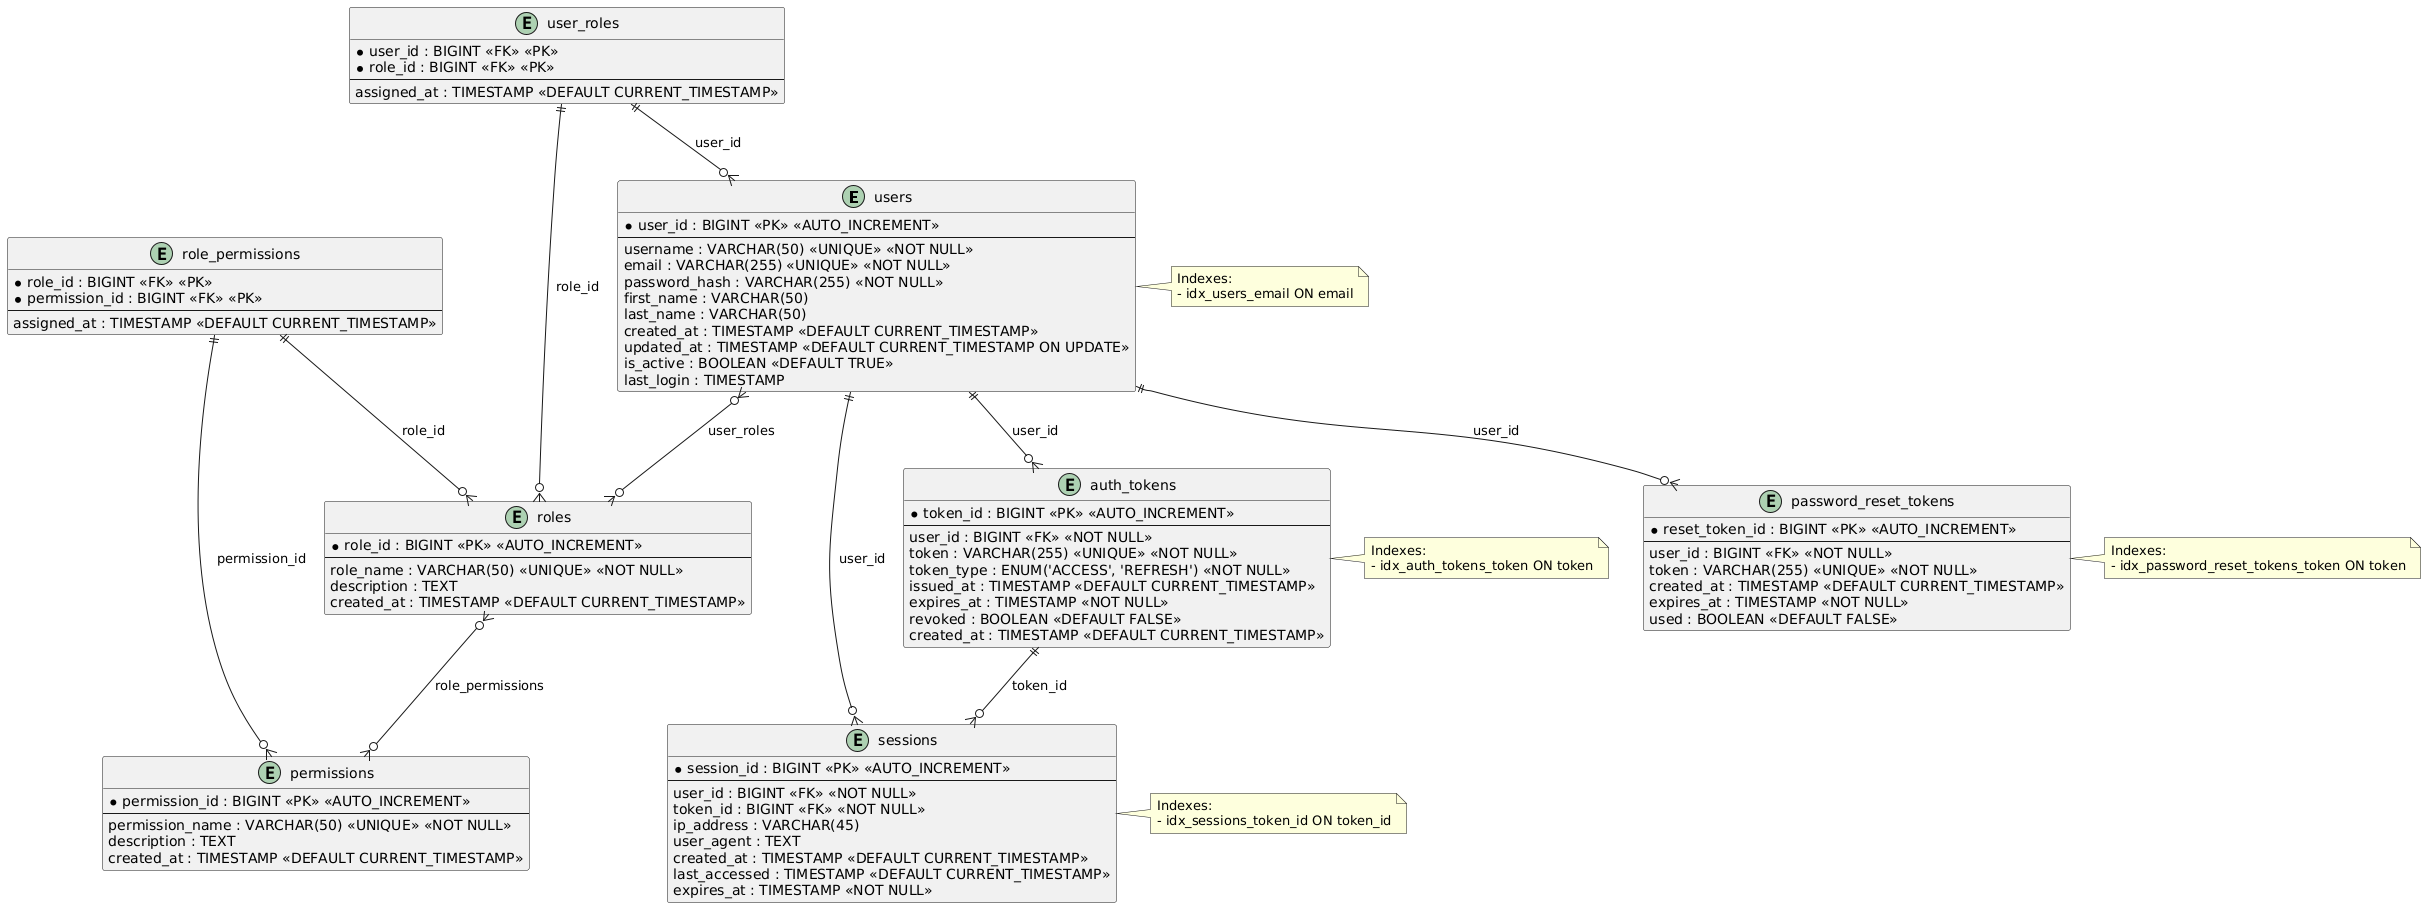

The diagram above was rendered by PlantUML. Its source (embedded in the PNG):
@startuml
' Authentication Schema Diagram

' Tables
entity "users" {
  * user_id : BIGINT <<PK>> <<AUTO_INCREMENT>>
  --
  username : VARCHAR(50) <<UNIQUE>> <<NOT NULL>>
  email : VARCHAR(255) <<UNIQUE>> <<NOT NULL>>
  password_hash : VARCHAR(255) <<NOT NULL>>
  first_name : VARCHAR(50)
  last_name : VARCHAR(50)
  created_at : TIMESTAMP <<DEFAULT CURRENT_TIMESTAMP>>
  updated_at : TIMESTAMP <<DEFAULT CURRENT_TIMESTAMP ON UPDATE>>
  is_active : BOOLEAN <<DEFAULT TRUE>>
  last_login : TIMESTAMP
}

entity "roles" {
  * role_id : BIGINT <<PK>> <<AUTO_INCREMENT>>
  --
  role_name : VARCHAR(50) <<UNIQUE>> <<NOT NULL>>
  description : TEXT
  created_at : TIMESTAMP <<DEFAULT CURRENT_TIMESTAMP>>
}

entity "permissions" {
  * permission_id : BIGINT <<PK>> <<AUTO_INCREMENT>>
  --
  permission_name : VARCHAR(50) <<UNIQUE>> <<NOT NULL>>
  description : TEXT
  created_at : TIMESTAMP <<DEFAULT CURRENT_TIMESTAMP>>
}

entity "user_roles" {
  * user_id : BIGINT <<FK>> <<PK>>
  * role_id : BIGINT <<FK>> <<PK>>
  --
  assigned_at : TIMESTAMP <<DEFAULT CURRENT_TIMESTAMP>>
}

entity "role_permissions" {
  * role_id : BIGINT <<FK>> <<PK>>
  * permission_id : BIGINT <<FK>> <<PK>>
  --
  assigned_at : TIMESTAMP <<DEFAULT CURRENT_TIMESTAMP>>
}

entity "auth_tokens" {
  * token_id : BIGINT <<PK>> <<AUTO_INCREMENT>>
  --
  user_id : BIGINT <<FK>> <<NOT NULL>>
  token : VARCHAR(255) <<UNIQUE>> <<NOT NULL>>
  token_type : ENUM('ACCESS', 'REFRESH') <<NOT NULL>>
  issued_at : TIMESTAMP <<DEFAULT CURRENT_TIMESTAMP>>
  expires_at : TIMESTAMP <<NOT NULL>>
  revoked : BOOLEAN <<DEFAULT FALSE>>
  created_at : TIMESTAMP <<DEFAULT CURRENT_TIMESTAMP>>
}

entity "password_reset_tokens" {
  * reset_token_id : BIGINT <<PK>> <<AUTO_INCREMENT>>
  --
  user_id : BIGINT <<FK>> <<NOT NULL>>
  token : VARCHAR(255) <<UNIQUE>> <<NOT NULL>>
  created_at : TIMESTAMP <<DEFAULT CURRENT_TIMESTAMP>>
  expires_at : TIMESTAMP <<NOT NULL>>
  used : BOOLEAN <<DEFAULT FALSE>>
}

entity "sessions" {
  * session_id : BIGINT <<PK>> <<AUTO_INCREMENT>>
  --
  user_id : BIGINT <<FK>> <<NOT NULL>>
  token_id : BIGINT <<FK>> <<NOT NULL>>
  ip_address : VARCHAR(45)
  user_agent : TEXT
  created_at : TIMESTAMP <<DEFAULT CURRENT_TIMESTAMP>>
  last_accessed : TIMESTAMP <<DEFAULT CURRENT_TIMESTAMP>>
  expires_at : TIMESTAMP <<NOT NULL>>
}

' Relationships
users ||--o{ auth_tokens : user_id
users ||--o{ password_reset_tokens : user_id
users ||--o{ sessions : user_id
auth_tokens ||--o{ sessions : token_id
users }o--o{ roles : user_roles
roles }o--o{ permissions : role_permissions

' Foreign Key Constraints
user_roles ||--o{ users : user_id
user_roles ||--o{ roles : role_id
role_permissions ||--o{ roles : role_id
role_permissions ||--o{ permissions : permission_id

' Notes
note right of users
  Indexes:
  - idx_users_email ON email
end note

note right of auth_tokens
  Indexes:
  - idx_auth_tokens_token ON token
end note

note right of password_reset_tokens
  Indexes:
  - idx_password_reset_tokens_token ON token
end note

note right of sessions
  Indexes:
  - idx_sessions_token_id ON token_id
end note
@enduml